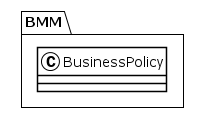

The diagram above was rendered by PlantUML. Its source (embedded in the PNG):
@startuml
!theme plain
package BMM {
class BusinessPolicy {
}
}
@enduml